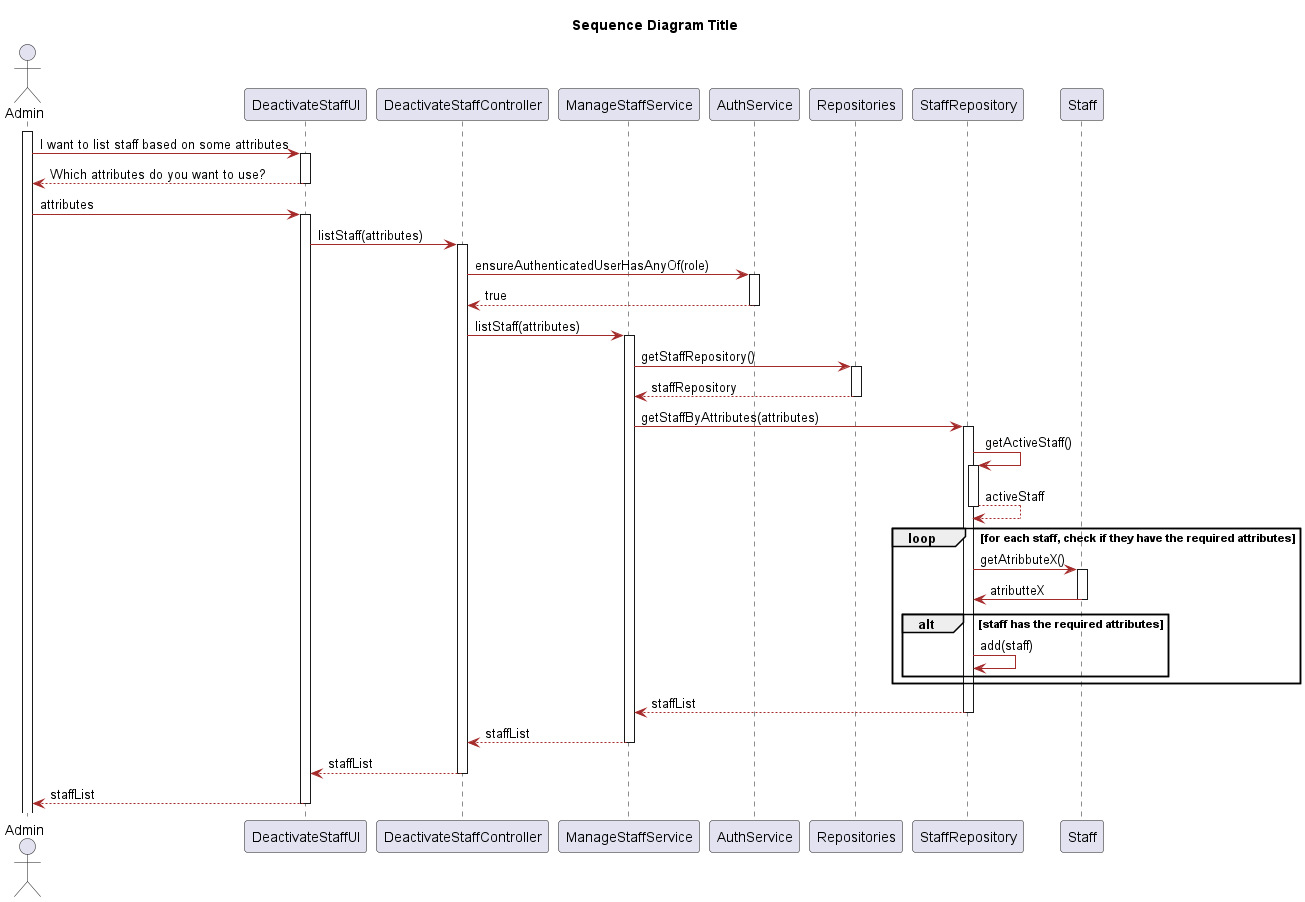

The diagram above was rendered by PlantUML. Its source (embedded in the PNG):
@startuml
title Sequence Diagram Title
skinparam classAttributeIconSize 0

skinparam class {
    LifeLineBorderColor DodgerBlue
    LifeLineBackgroundColor APPLICATION
    BackgroundColor LemonChiffon
    ArrowColor Brown
    BorderColor SaddleBrown
}

skinparam packageStyle rectangle

skinparam card {
    LifeLineBorderColor DodgerBlue
    LifeLineBackgroundColor APPLICATION
    BackgroundColor LemonChiffon
    ArrowColor Brown
    BorderColor SaddleBrown
}

actor Admin
participant "DeactivateStaffUI" as UI
participant "DeactivateStaffController" as Controller
participant "ManageStaffService" as userS
participant "AuthService" as auth
participant "Repositories" as Repositories
participant "StaffRepository" as userR
participant "Staff" as user

activate Admin
Admin -> UI: I want to list staff based on some attributes
activate UI
UI --> Admin : Which attributes do you want to use?
deactivate UI
Admin -> UI : attributes
activate UI
UI -> Controller: listStaff(attributes)
activate Controller
Controller -> auth: ensureAuthenticatedUserHasAnyOf(role)
activate auth
auth --> Controller:  true
deactivate auth
Controller -> userS : listStaff(attributes)
activate userS
userS -> Repositories : getStaffRepository()
activate Repositories
Repositories --> userS : staffRepository
deactivate Repositories
userS -> userR : getStaffByAttributes(attributes)
activate userR
userR -> userR : getActiveStaff()
activate userR
userR --> userR : activeStaff
deactivate userR   
loop for each staff, check if they have the required attributes
        userR -> user : getAtribbuteX()
        activate user
     
        user -> userR : atributteX
        deactivate user
    alt staff has the required attributes

        userR -> userR : add(staff)
    end

end
userR --> userS : staffList
deactivate userR
userS --> Controller : staffList
deactivate userS
Controller --> UI : staffList
deactivate Controller
UI --> Admin : staffList
deactivate UI












@enduml